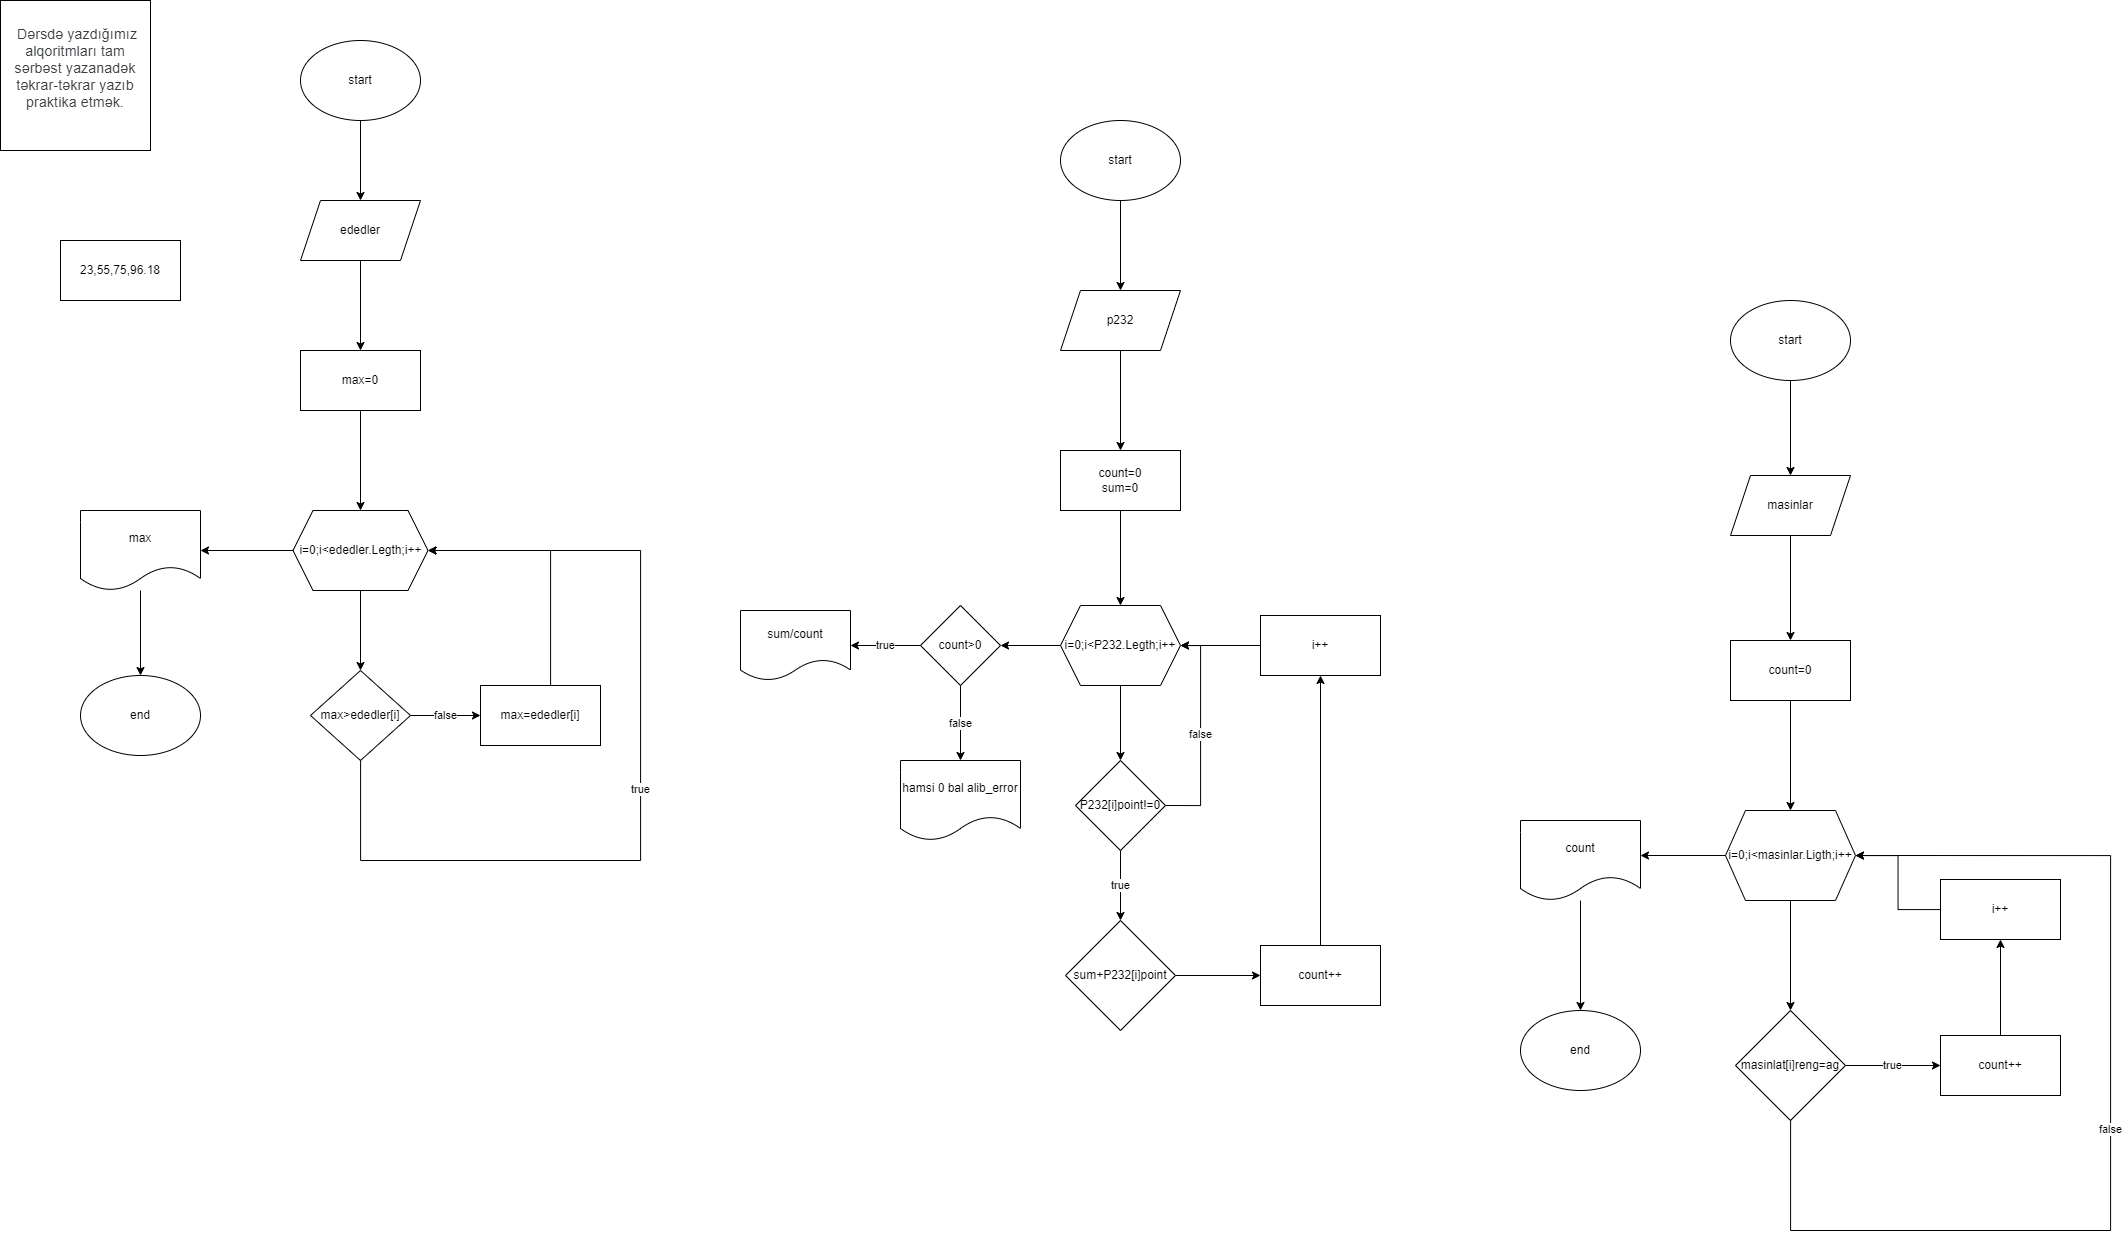

The diagram above was exported from draw.io. Its source (the exported page's mxGraphModel, read from the mxfile embedded in the PNG):
<mxGraphModel dx="1011" dy="776" grid="1" gridSize="10" guides="1" tooltips="1" connect="1" arrows="1" fold="1" page="1" pageScale="1" pageWidth="827" pageHeight="1169" math="0" shadow="0">
  <root>
    <mxCell id="0" />
    <mxCell id="1" parent="0" />
    <mxCell id="MA0dZUgd73GwYkPNH7Jt-1" value="&#10;&lt;span style=&quot;color: rgb(60, 64, 67); font-family: Roboto, Arial, sans-serif; font-size: 14px; font-style: normal; font-variant-ligatures: normal; font-variant-caps: normal; font-weight: 400; letter-spacing: 0.2px; orphans: 2; text-align: start; text-indent: 0px; text-transform: none; widows: 2; word-spacing: 0px; -webkit-text-stroke-width: 0px; text-decoration-thickness: initial; text-decoration-style: initial; text-decoration-color: initial; float: none; display: inline !important;&quot;&gt;&amp;nbsp;Dərsdə yazdığımız alqoritmları tam sərbəst yazanadək təkrar-təkrar yazıb praktika etmək.&lt;/span&gt;&#10;&#10;" style="whiteSpace=wrap;html=1;aspect=fixed;" vertex="1" parent="1">
      <mxGeometry x="30" y="20" width="150" height="150" as="geometry" />
    </mxCell>
    <mxCell id="MA0dZUgd73GwYkPNH7Jt-4" value="" style="edgeStyle=orthogonalEdgeStyle;rounded=0;orthogonalLoop=1;jettySize=auto;html=1;" edge="1" parent="1" source="MA0dZUgd73GwYkPNH7Jt-2" target="MA0dZUgd73GwYkPNH7Jt-3">
      <mxGeometry relative="1" as="geometry" />
    </mxCell>
    <mxCell id="MA0dZUgd73GwYkPNH7Jt-2" value="start" style="ellipse;whiteSpace=wrap;html=1;" vertex="1" parent="1">
      <mxGeometry x="330" y="60" width="120" height="80" as="geometry" />
    </mxCell>
    <mxCell id="MA0dZUgd73GwYkPNH7Jt-6" value="" style="edgeStyle=orthogonalEdgeStyle;rounded=0;orthogonalLoop=1;jettySize=auto;html=1;" edge="1" parent="1" source="MA0dZUgd73GwYkPNH7Jt-3">
      <mxGeometry relative="1" as="geometry">
        <mxPoint x="390" y="369.9999999999999" as="targetPoint" />
      </mxGeometry>
    </mxCell>
    <mxCell id="MA0dZUgd73GwYkPNH7Jt-3" value="ededler" style="shape=parallelogram;perimeter=parallelogramPerimeter;whiteSpace=wrap;html=1;fixedSize=1;" vertex="1" parent="1">
      <mxGeometry x="330" y="220" width="120" height="60" as="geometry" />
    </mxCell>
    <mxCell id="MA0dZUgd73GwYkPNH7Jt-15" value="" style="edgeStyle=orthogonalEdgeStyle;rounded=0;orthogonalLoop=1;jettySize=auto;html=1;" edge="1" parent="1" source="MA0dZUgd73GwYkPNH7Jt-9" target="MA0dZUgd73GwYkPNH7Jt-14">
      <mxGeometry relative="1" as="geometry" />
    </mxCell>
    <mxCell id="MA0dZUgd73GwYkPNH7Jt-22" value="" style="edgeStyle=orthogonalEdgeStyle;rounded=0;orthogonalLoop=1;jettySize=auto;html=1;" edge="1" parent="1" source="MA0dZUgd73GwYkPNH7Jt-9" target="MA0dZUgd73GwYkPNH7Jt-21">
      <mxGeometry relative="1" as="geometry" />
    </mxCell>
    <mxCell id="MA0dZUgd73GwYkPNH7Jt-9" value="i=0;i&amp;lt;ededler.Legth;i++" style="shape=hexagon;perimeter=hexagonPerimeter2;whiteSpace=wrap;html=1;fixedSize=1;" vertex="1" parent="1">
      <mxGeometry x="322.5" y="530" width="135" height="80" as="geometry" />
    </mxCell>
    <mxCell id="MA0dZUgd73GwYkPNH7Jt-10" value="23,55,75,96.18" style="rounded=0;whiteSpace=wrap;html=1;" vertex="1" parent="1">
      <mxGeometry x="90" y="260" width="120" height="60" as="geometry" />
    </mxCell>
    <mxCell id="MA0dZUgd73GwYkPNH7Jt-13" value="" style="edgeStyle=orthogonalEdgeStyle;rounded=0;orthogonalLoop=1;jettySize=auto;html=1;" edge="1" parent="1" source="MA0dZUgd73GwYkPNH7Jt-12" target="MA0dZUgd73GwYkPNH7Jt-9">
      <mxGeometry relative="1" as="geometry" />
    </mxCell>
    <mxCell id="MA0dZUgd73GwYkPNH7Jt-12" value="max=0" style="rounded=0;whiteSpace=wrap;html=1;" vertex="1" parent="1">
      <mxGeometry x="330" y="370" width="120" height="60" as="geometry" />
    </mxCell>
    <mxCell id="MA0dZUgd73GwYkPNH7Jt-17" value="true" style="edgeStyle=orthogonalEdgeStyle;rounded=0;orthogonalLoop=1;jettySize=auto;html=1;entryX=1;entryY=0.5;entryDx=0;entryDy=0;" edge="1" parent="1" source="MA0dZUgd73GwYkPNH7Jt-14" target="MA0dZUgd73GwYkPNH7Jt-9">
      <mxGeometry relative="1" as="geometry">
        <Array as="points">
          <mxPoint x="390" y="880" />
          <mxPoint x="670" y="880" />
          <mxPoint x="670" y="570" />
        </Array>
      </mxGeometry>
    </mxCell>
    <mxCell id="MA0dZUgd73GwYkPNH7Jt-19" value="false" style="edgeStyle=orthogonalEdgeStyle;rounded=0;orthogonalLoop=1;jettySize=auto;html=1;" edge="1" parent="1" source="MA0dZUgd73GwYkPNH7Jt-14" target="MA0dZUgd73GwYkPNH7Jt-18">
      <mxGeometry relative="1" as="geometry" />
    </mxCell>
    <mxCell id="MA0dZUgd73GwYkPNH7Jt-14" value="max&amp;gt;ededler[i]" style="rhombus;whiteSpace=wrap;html=1;" vertex="1" parent="1">
      <mxGeometry x="340" y="690" width="100" height="90" as="geometry" />
    </mxCell>
    <mxCell id="MA0dZUgd73GwYkPNH7Jt-20" style="edgeStyle=orthogonalEdgeStyle;rounded=0;orthogonalLoop=1;jettySize=auto;html=1;entryX=1;entryY=0.5;entryDx=0;entryDy=0;" edge="1" parent="1" source="MA0dZUgd73GwYkPNH7Jt-18" target="MA0dZUgd73GwYkPNH7Jt-9">
      <mxGeometry relative="1" as="geometry">
        <Array as="points">
          <mxPoint x="580" y="570" />
        </Array>
      </mxGeometry>
    </mxCell>
    <mxCell id="MA0dZUgd73GwYkPNH7Jt-18" value="max=ededler[i]" style="whiteSpace=wrap;html=1;" vertex="1" parent="1">
      <mxGeometry x="510" y="705" width="120" height="60" as="geometry" />
    </mxCell>
    <mxCell id="MA0dZUgd73GwYkPNH7Jt-24" value="" style="edgeStyle=orthogonalEdgeStyle;rounded=0;orthogonalLoop=1;jettySize=auto;html=1;" edge="1" parent="1" source="MA0dZUgd73GwYkPNH7Jt-21" target="MA0dZUgd73GwYkPNH7Jt-23">
      <mxGeometry relative="1" as="geometry" />
    </mxCell>
    <mxCell id="MA0dZUgd73GwYkPNH7Jt-21" value="max" style="shape=document;whiteSpace=wrap;html=1;boundedLbl=1;" vertex="1" parent="1">
      <mxGeometry x="110" y="530" width="120" height="80" as="geometry" />
    </mxCell>
    <mxCell id="MA0dZUgd73GwYkPNH7Jt-23" value="end" style="ellipse;whiteSpace=wrap;html=1;" vertex="1" parent="1">
      <mxGeometry x="110" y="695" width="120" height="80" as="geometry" />
    </mxCell>
    <mxCell id="MA0dZUgd73GwYkPNH7Jt-27" value="" style="edgeStyle=orthogonalEdgeStyle;rounded=0;orthogonalLoop=1;jettySize=auto;html=1;" edge="1" parent="1" source="MA0dZUgd73GwYkPNH7Jt-25" target="MA0dZUgd73GwYkPNH7Jt-26">
      <mxGeometry relative="1" as="geometry" />
    </mxCell>
    <mxCell id="MA0dZUgd73GwYkPNH7Jt-25" value="start" style="ellipse;whiteSpace=wrap;html=1;" vertex="1" parent="1">
      <mxGeometry x="1090" y="140" width="120" height="80" as="geometry" />
    </mxCell>
    <mxCell id="MA0dZUgd73GwYkPNH7Jt-29" value="" style="edgeStyle=orthogonalEdgeStyle;rounded=0;orthogonalLoop=1;jettySize=auto;html=1;" edge="1" parent="1" source="MA0dZUgd73GwYkPNH7Jt-26" target="MA0dZUgd73GwYkPNH7Jt-28">
      <mxGeometry relative="1" as="geometry" />
    </mxCell>
    <mxCell id="MA0dZUgd73GwYkPNH7Jt-26" value="p232" style="shape=parallelogram;perimeter=parallelogramPerimeter;whiteSpace=wrap;html=1;fixedSize=1;" vertex="1" parent="1">
      <mxGeometry x="1090" y="310" width="120" height="60" as="geometry" />
    </mxCell>
    <mxCell id="MA0dZUgd73GwYkPNH7Jt-31" value="" style="edgeStyle=orthogonalEdgeStyle;rounded=0;orthogonalLoop=1;jettySize=auto;html=1;" edge="1" parent="1" source="MA0dZUgd73GwYkPNH7Jt-28" target="MA0dZUgd73GwYkPNH7Jt-30">
      <mxGeometry relative="1" as="geometry" />
    </mxCell>
    <mxCell id="MA0dZUgd73GwYkPNH7Jt-28" value="count=0&lt;br&gt;sum=0" style="rounded=0;whiteSpace=wrap;html=1;" vertex="1" parent="1">
      <mxGeometry x="1090" y="470" width="120" height="60" as="geometry" />
    </mxCell>
    <mxCell id="MA0dZUgd73GwYkPNH7Jt-41" value="" style="edgeStyle=orthogonalEdgeStyle;rounded=0;orthogonalLoop=1;jettySize=auto;html=1;" edge="1" parent="1" source="MA0dZUgd73GwYkPNH7Jt-30" target="MA0dZUgd73GwYkPNH7Jt-40">
      <mxGeometry relative="1" as="geometry" />
    </mxCell>
    <mxCell id="MA0dZUgd73GwYkPNH7Jt-44" value="" style="edgeStyle=orthogonalEdgeStyle;rounded=0;orthogonalLoop=1;jettySize=auto;html=1;" edge="1" parent="1" source="MA0dZUgd73GwYkPNH7Jt-30">
      <mxGeometry relative="1" as="geometry">
        <mxPoint x="1030" y="665" as="targetPoint" />
      </mxGeometry>
    </mxCell>
    <mxCell id="MA0dZUgd73GwYkPNH7Jt-30" value="i=0;i&amp;lt;P232.Legth;i++" style="shape=hexagon;perimeter=hexagonPerimeter2;whiteSpace=wrap;html=1;fixedSize=1;" vertex="1" parent="1">
      <mxGeometry x="1090" y="625" width="120" height="80" as="geometry" />
    </mxCell>
    <mxCell id="MA0dZUgd73GwYkPNH7Jt-35" value="" style="edgeStyle=orthogonalEdgeStyle;rounded=0;orthogonalLoop=1;jettySize=auto;html=1;" edge="1" parent="1" source="MA0dZUgd73GwYkPNH7Jt-32" target="MA0dZUgd73GwYkPNH7Jt-34">
      <mxGeometry relative="1" as="geometry" />
    </mxCell>
    <mxCell id="MA0dZUgd73GwYkPNH7Jt-32" value="sum+P232[i]point" style="rhombus;whiteSpace=wrap;html=1;" vertex="1" parent="1">
      <mxGeometry x="1095" y="940" width="110" height="110" as="geometry" />
    </mxCell>
    <mxCell id="MA0dZUgd73GwYkPNH7Jt-37" style="edgeStyle=orthogonalEdgeStyle;rounded=0;orthogonalLoop=1;jettySize=auto;html=1;" edge="1" parent="1" source="MA0dZUgd73GwYkPNH7Jt-34" target="MA0dZUgd73GwYkPNH7Jt-36">
      <mxGeometry relative="1" as="geometry" />
    </mxCell>
    <mxCell id="MA0dZUgd73GwYkPNH7Jt-34" value="count++" style="whiteSpace=wrap;html=1;" vertex="1" parent="1">
      <mxGeometry x="1290" y="965" width="120" height="60" as="geometry" />
    </mxCell>
    <mxCell id="MA0dZUgd73GwYkPNH7Jt-38" value="" style="edgeStyle=orthogonalEdgeStyle;rounded=0;orthogonalLoop=1;jettySize=auto;html=1;" edge="1" parent="1" source="MA0dZUgd73GwYkPNH7Jt-36" target="MA0dZUgd73GwYkPNH7Jt-30">
      <mxGeometry relative="1" as="geometry" />
    </mxCell>
    <mxCell id="MA0dZUgd73GwYkPNH7Jt-36" value="i++" style="whiteSpace=wrap;html=1;" vertex="1" parent="1">
      <mxGeometry x="1290" y="635" width="120" height="60" as="geometry" />
    </mxCell>
    <mxCell id="MA0dZUgd73GwYkPNH7Jt-42" value="true" style="edgeStyle=orthogonalEdgeStyle;rounded=0;orthogonalLoop=1;jettySize=auto;html=1;" edge="1" parent="1" source="MA0dZUgd73GwYkPNH7Jt-40" target="MA0dZUgd73GwYkPNH7Jt-32">
      <mxGeometry relative="1" as="geometry" />
    </mxCell>
    <mxCell id="MA0dZUgd73GwYkPNH7Jt-43" value="false" style="edgeStyle=orthogonalEdgeStyle;rounded=0;orthogonalLoop=1;jettySize=auto;html=1;entryX=1;entryY=0.5;entryDx=0;entryDy=0;exitX=0.944;exitY=0.5;exitDx=0;exitDy=0;exitPerimeter=0;" edge="1" parent="1" source="MA0dZUgd73GwYkPNH7Jt-40" target="MA0dZUgd73GwYkPNH7Jt-30">
      <mxGeometry relative="1" as="geometry">
        <Array as="points">
          <mxPoint x="1230" y="825" />
          <mxPoint x="1230" y="665" />
        </Array>
      </mxGeometry>
    </mxCell>
    <mxCell id="MA0dZUgd73GwYkPNH7Jt-40" value="P232[i]point!=0" style="rhombus;whiteSpace=wrap;html=1;" vertex="1" parent="1">
      <mxGeometry x="1105" y="780" width="90" height="90" as="geometry" />
    </mxCell>
    <mxCell id="MA0dZUgd73GwYkPNH7Jt-49" value="false" style="edgeStyle=orthogonalEdgeStyle;rounded=0;orthogonalLoop=1;jettySize=auto;html=1;" edge="1" parent="1" source="MA0dZUgd73GwYkPNH7Jt-45" target="MA0dZUgd73GwYkPNH7Jt-48">
      <mxGeometry relative="1" as="geometry" />
    </mxCell>
    <mxCell id="MA0dZUgd73GwYkPNH7Jt-50" value="true" style="edgeStyle=orthogonalEdgeStyle;rounded=0;orthogonalLoop=1;jettySize=auto;html=1;" edge="1" parent="1" source="MA0dZUgd73GwYkPNH7Jt-45" target="MA0dZUgd73GwYkPNH7Jt-46">
      <mxGeometry relative="1" as="geometry" />
    </mxCell>
    <mxCell id="MA0dZUgd73GwYkPNH7Jt-45" value="count&amp;gt;0" style="rhombus;whiteSpace=wrap;html=1;" vertex="1" parent="1">
      <mxGeometry x="950" y="625" width="80" height="80" as="geometry" />
    </mxCell>
    <mxCell id="MA0dZUgd73GwYkPNH7Jt-46" value="sum/count" style="shape=document;whiteSpace=wrap;html=1;boundedLbl=1;" vertex="1" parent="1">
      <mxGeometry x="770" y="630" width="110" height="70" as="geometry" />
    </mxCell>
    <mxCell id="MA0dZUgd73GwYkPNH7Jt-48" value="hamsi 0 bal alib_error" style="shape=document;whiteSpace=wrap;html=1;boundedLbl=1;" vertex="1" parent="1">
      <mxGeometry x="930" y="780" width="120" height="80" as="geometry" />
    </mxCell>
    <mxCell id="MA0dZUgd73GwYkPNH7Jt-53" value="" style="edgeStyle=orthogonalEdgeStyle;rounded=0;orthogonalLoop=1;jettySize=auto;html=1;" edge="1" parent="1" source="MA0dZUgd73GwYkPNH7Jt-51" target="MA0dZUgd73GwYkPNH7Jt-52">
      <mxGeometry relative="1" as="geometry" />
    </mxCell>
    <mxCell id="MA0dZUgd73GwYkPNH7Jt-51" value="start" style="ellipse;whiteSpace=wrap;html=1;" vertex="1" parent="1">
      <mxGeometry x="1760" y="320" width="120" height="80" as="geometry" />
    </mxCell>
    <mxCell id="MA0dZUgd73GwYkPNH7Jt-55" value="" style="edgeStyle=orthogonalEdgeStyle;rounded=0;orthogonalLoop=1;jettySize=auto;html=1;" edge="1" parent="1" source="MA0dZUgd73GwYkPNH7Jt-52" target="MA0dZUgd73GwYkPNH7Jt-54">
      <mxGeometry relative="1" as="geometry" />
    </mxCell>
    <mxCell id="MA0dZUgd73GwYkPNH7Jt-52" value="masinlar" style="shape=parallelogram;perimeter=parallelogramPerimeter;whiteSpace=wrap;html=1;fixedSize=1;" vertex="1" parent="1">
      <mxGeometry x="1760" y="495" width="120" height="60" as="geometry" />
    </mxCell>
    <mxCell id="MA0dZUgd73GwYkPNH7Jt-72" value="" style="edgeStyle=orthogonalEdgeStyle;rounded=0;orthogonalLoop=1;jettySize=auto;html=1;" edge="1" parent="1" source="MA0dZUgd73GwYkPNH7Jt-54" target="MA0dZUgd73GwYkPNH7Jt-56">
      <mxGeometry relative="1" as="geometry" />
    </mxCell>
    <mxCell id="MA0dZUgd73GwYkPNH7Jt-54" value="count=0" style="rounded=0;whiteSpace=wrap;html=1;" vertex="1" parent="1">
      <mxGeometry x="1760" y="660" width="120" height="60" as="geometry" />
    </mxCell>
    <mxCell id="MA0dZUgd73GwYkPNH7Jt-59" value="" style="edgeStyle=orthogonalEdgeStyle;rounded=0;orthogonalLoop=1;jettySize=auto;html=1;" edge="1" parent="1" source="MA0dZUgd73GwYkPNH7Jt-56" target="MA0dZUgd73GwYkPNH7Jt-58">
      <mxGeometry relative="1" as="geometry" />
    </mxCell>
    <mxCell id="MA0dZUgd73GwYkPNH7Jt-67" value="" style="edgeStyle=orthogonalEdgeStyle;rounded=0;orthogonalLoop=1;jettySize=auto;html=1;" edge="1" parent="1" source="MA0dZUgd73GwYkPNH7Jt-56">
      <mxGeometry relative="1" as="geometry">
        <mxPoint x="1670" y="875" as="targetPoint" />
      </mxGeometry>
    </mxCell>
    <mxCell id="MA0dZUgd73GwYkPNH7Jt-56" value="i=0;i&amp;lt;masinlar.Ligth;i++" style="shape=hexagon;perimeter=hexagonPerimeter2;whiteSpace=wrap;html=1;fixedSize=1;" vertex="1" parent="1">
      <mxGeometry x="1755" y="830" width="130" height="90" as="geometry" />
    </mxCell>
    <mxCell id="MA0dZUgd73GwYkPNH7Jt-61" value="true" style="edgeStyle=orthogonalEdgeStyle;rounded=0;orthogonalLoop=1;jettySize=auto;html=1;" edge="1" parent="1" source="MA0dZUgd73GwYkPNH7Jt-58" target="MA0dZUgd73GwYkPNH7Jt-60">
      <mxGeometry relative="1" as="geometry" />
    </mxCell>
    <mxCell id="MA0dZUgd73GwYkPNH7Jt-65" value="false" style="edgeStyle=orthogonalEdgeStyle;rounded=0;orthogonalLoop=1;jettySize=auto;html=1;entryX=1;entryY=0.5;entryDx=0;entryDy=0;" edge="1" parent="1" source="MA0dZUgd73GwYkPNH7Jt-58" target="MA0dZUgd73GwYkPNH7Jt-56">
      <mxGeometry relative="1" as="geometry">
        <Array as="points">
          <mxPoint x="1820" y="1250" />
          <mxPoint x="2140" y="1250" />
          <mxPoint x="2140" y="875" />
        </Array>
      </mxGeometry>
    </mxCell>
    <mxCell id="MA0dZUgd73GwYkPNH7Jt-58" value="masinlat[i]reng=ag" style="rhombus;whiteSpace=wrap;html=1;" vertex="1" parent="1">
      <mxGeometry x="1765" y="1030" width="110" height="110" as="geometry" />
    </mxCell>
    <mxCell id="MA0dZUgd73GwYkPNH7Jt-63" value="" style="edgeStyle=orthogonalEdgeStyle;rounded=0;orthogonalLoop=1;jettySize=auto;html=1;" edge="1" parent="1" source="MA0dZUgd73GwYkPNH7Jt-60" target="MA0dZUgd73GwYkPNH7Jt-62">
      <mxGeometry relative="1" as="geometry" />
    </mxCell>
    <mxCell id="MA0dZUgd73GwYkPNH7Jt-60" value="count++" style="whiteSpace=wrap;html=1;" vertex="1" parent="1">
      <mxGeometry x="1970" y="1055" width="120" height="60" as="geometry" />
    </mxCell>
    <mxCell id="MA0dZUgd73GwYkPNH7Jt-64" value="" style="edgeStyle=orthogonalEdgeStyle;rounded=0;orthogonalLoop=1;jettySize=auto;html=1;" edge="1" parent="1" source="MA0dZUgd73GwYkPNH7Jt-62" target="MA0dZUgd73GwYkPNH7Jt-56">
      <mxGeometry relative="1" as="geometry" />
    </mxCell>
    <mxCell id="MA0dZUgd73GwYkPNH7Jt-62" value="i++" style="whiteSpace=wrap;html=1;" vertex="1" parent="1">
      <mxGeometry x="1970" y="899" width="120" height="60" as="geometry" />
    </mxCell>
    <mxCell id="MA0dZUgd73GwYkPNH7Jt-70" value="" style="edgeStyle=orthogonalEdgeStyle;rounded=0;orthogonalLoop=1;jettySize=auto;html=1;" edge="1" parent="1" source="MA0dZUgd73GwYkPNH7Jt-68" target="MA0dZUgd73GwYkPNH7Jt-69">
      <mxGeometry relative="1" as="geometry" />
    </mxCell>
    <mxCell id="MA0dZUgd73GwYkPNH7Jt-68" value="count" style="shape=document;whiteSpace=wrap;html=1;boundedLbl=1;" vertex="1" parent="1">
      <mxGeometry x="1550" y="840" width="120" height="80" as="geometry" />
    </mxCell>
    <mxCell id="MA0dZUgd73GwYkPNH7Jt-69" value="end" style="ellipse;whiteSpace=wrap;html=1;" vertex="1" parent="1">
      <mxGeometry x="1550" y="1030" width="120" height="80" as="geometry" />
    </mxCell>
  </root>
</mxGraphModel>